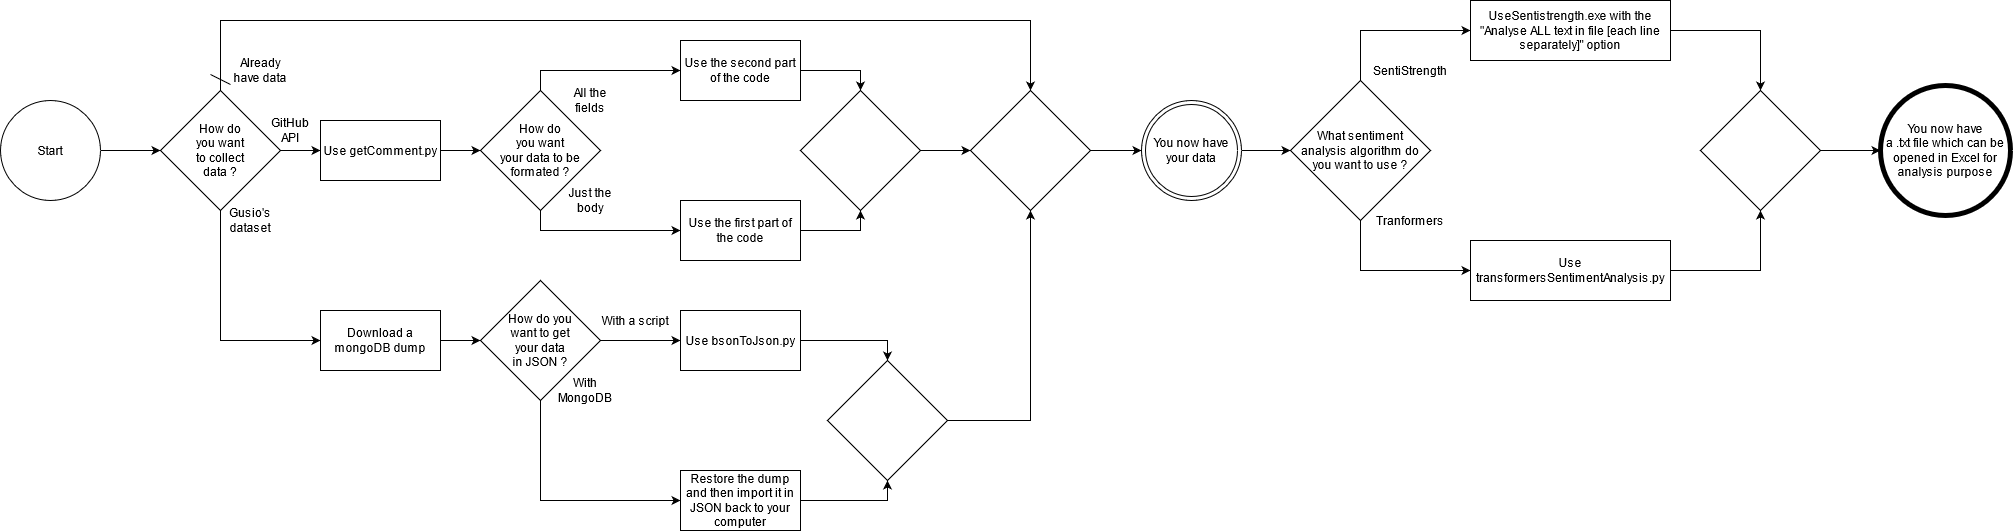

The diagram above was exported from draw.io. Its source (the exported page's mxGraphModel, read from the mxfile embedded in the PNG):
<mxGraphModel dx="1422" dy="735" grid="1" gridSize="10" guides="1" tooltips="1" connect="1" arrows="1" fold="1" page="1" pageScale="1" pageWidth="827" pageHeight="1169" math="0" shadow="0">
  <root>
    <mxCell id="WIyWlLk6GJQsqaUBKTNV-0" />
    <mxCell id="WIyWlLk6GJQsqaUBKTNV-1" parent="WIyWlLk6GJQsqaUBKTNV-0" />
    <mxCell id="puKdE_S2l5RQn9yy9n09-7" style="edgeStyle=orthogonalEdgeStyle;rounded=0;orthogonalLoop=1;jettySize=auto;html=1;exitX=1;exitY=0.5;exitDx=0;exitDy=0;entryX=0;entryY=0.5;entryDx=0;entryDy=0;" edge="1" parent="WIyWlLk6GJQsqaUBKTNV-1" source="puKdE_S2l5RQn9yy9n09-4" target="puKdE_S2l5RQn9yy9n09-6">
      <mxGeometry relative="1" as="geometry" />
    </mxCell>
    <mxCell id="puKdE_S2l5RQn9yy9n09-4" value="Start" style="ellipse;whiteSpace=wrap;html=1;aspect=fixed;strokeWidth=1;" vertex="1" parent="WIyWlLk6GJQsqaUBKTNV-1">
      <mxGeometry y="150" width="100" height="100" as="geometry" />
    </mxCell>
    <mxCell id="puKdE_S2l5RQn9yy9n09-10" style="edgeStyle=orthogonalEdgeStyle;rounded=0;orthogonalLoop=1;jettySize=auto;html=1;exitX=1;exitY=0.5;exitDx=0;exitDy=0;entryX=0;entryY=0.5;entryDx=0;entryDy=0;" edge="1" parent="WIyWlLk6GJQsqaUBKTNV-1" source="puKdE_S2l5RQn9yy9n09-6" target="puKdE_S2l5RQn9yy9n09-9">
      <mxGeometry relative="1" as="geometry" />
    </mxCell>
    <mxCell id="puKdE_S2l5RQn9yy9n09-11" style="edgeStyle=orthogonalEdgeStyle;rounded=0;orthogonalLoop=1;jettySize=auto;html=1;exitX=0.5;exitY=1;exitDx=0;exitDy=0;entryX=0;entryY=0.5;entryDx=0;entryDy=0;" edge="1" parent="WIyWlLk6GJQsqaUBKTNV-1" source="puKdE_S2l5RQn9yy9n09-6" target="puKdE_S2l5RQn9yy9n09-8">
      <mxGeometry relative="1" as="geometry" />
    </mxCell>
    <mxCell id="puKdE_S2l5RQn9yy9n09-33" style="edgeStyle=orthogonalEdgeStyle;rounded=0;orthogonalLoop=1;jettySize=auto;html=1;exitX=0.5;exitY=0;exitDx=0;exitDy=0;entryX=0.5;entryY=0;entryDx=0;entryDy=0;" edge="1" parent="WIyWlLk6GJQsqaUBKTNV-1" source="puKdE_S2l5RQn9yy9n09-6" target="puKdE_S2l5RQn9yy9n09-31">
      <mxGeometry relative="1" as="geometry">
        <Array as="points">
          <mxPoint x="220" y="70" />
          <mxPoint x="1030" y="70" />
        </Array>
      </mxGeometry>
    </mxCell>
    <mxCell id="puKdE_S2l5RQn9yy9n09-6" value="&lt;div&gt;How do&lt;/div&gt;&lt;div&gt;you want&lt;/div&gt;&lt;div&gt; to collect&lt;/div&gt;&lt;div&gt; data ?&lt;br&gt;&lt;/div&gt;" style="rhombus;whiteSpace=wrap;html=1;strokeWidth=1;" vertex="1" parent="WIyWlLk6GJQsqaUBKTNV-1">
      <mxGeometry x="160" y="140" width="120" height="120" as="geometry" />
    </mxCell>
    <mxCell id="puKdE_S2l5RQn9yy9n09-38" style="edgeStyle=orthogonalEdgeStyle;rounded=0;orthogonalLoop=1;jettySize=auto;html=1;exitX=1;exitY=0.5;exitDx=0;exitDy=0;entryX=0;entryY=0.5;entryDx=0;entryDy=0;" edge="1" parent="WIyWlLk6GJQsqaUBKTNV-1" source="puKdE_S2l5RQn9yy9n09-8" target="puKdE_S2l5RQn9yy9n09-37">
      <mxGeometry relative="1" as="geometry" />
    </mxCell>
    <mxCell id="puKdE_S2l5RQn9yy9n09-8" value="Download a mongoDB dump" style="rounded=0;whiteSpace=wrap;html=1;strokeWidth=1;" vertex="1" parent="WIyWlLk6GJQsqaUBKTNV-1">
      <mxGeometry x="320" y="360" width="120" height="60" as="geometry" />
    </mxCell>
    <mxCell id="puKdE_S2l5RQn9yy9n09-20" style="edgeStyle=orthogonalEdgeStyle;rounded=0;orthogonalLoop=1;jettySize=auto;html=1;exitX=1;exitY=0.5;exitDx=0;exitDy=0;entryX=0;entryY=0.5;entryDx=0;entryDy=0;" edge="1" parent="WIyWlLk6GJQsqaUBKTNV-1" source="puKdE_S2l5RQn9yy9n09-9" target="puKdE_S2l5RQn9yy9n09-19">
      <mxGeometry relative="1" as="geometry" />
    </mxCell>
    <mxCell id="puKdE_S2l5RQn9yy9n09-9" value="Use getComment.py" style="rounded=0;whiteSpace=wrap;html=1;strokeWidth=1;" vertex="1" parent="WIyWlLk6GJQsqaUBKTNV-1">
      <mxGeometry x="320" y="170" width="120" height="60" as="geometry" />
    </mxCell>
    <mxCell id="puKdE_S2l5RQn9yy9n09-12" value="GitHub API" style="text;html=1;strokeColor=none;fillColor=none;align=center;verticalAlign=middle;whiteSpace=wrap;rounded=0;" vertex="1" parent="WIyWlLk6GJQsqaUBKTNV-1">
      <mxGeometry x="270" y="170" width="40" height="20" as="geometry" />
    </mxCell>
    <mxCell id="puKdE_S2l5RQn9yy9n09-13" value="&lt;div&gt;Gusio's&lt;/div&gt;&lt;div&gt;dataset&lt;br&gt;&lt;/div&gt;" style="text;html=1;strokeColor=none;fillColor=none;align=center;verticalAlign=middle;whiteSpace=wrap;rounded=0;" vertex="1" parent="WIyWlLk6GJQsqaUBKTNV-1">
      <mxGeometry x="230" y="260" width="40" height="20" as="geometry" />
    </mxCell>
    <mxCell id="puKdE_S2l5RQn9yy9n09-14" value="Already have data" style="text;html=1;strokeColor=none;fillColor=none;align=center;verticalAlign=middle;whiteSpace=wrap;rounded=0;" vertex="1" parent="WIyWlLk6GJQsqaUBKTNV-1">
      <mxGeometry x="230" y="110" width="60" height="20" as="geometry" />
    </mxCell>
    <mxCell id="puKdE_S2l5RQn9yy9n09-17" value="" style="endArrow=none;html=1;" edge="1" parent="WIyWlLk6GJQsqaUBKTNV-1">
      <mxGeometry width="50" height="50" relative="1" as="geometry">
        <mxPoint x="210" y="124" as="sourcePoint" />
        <mxPoint x="230" y="134" as="targetPoint" />
      </mxGeometry>
    </mxCell>
    <mxCell id="puKdE_S2l5RQn9yy9n09-26" style="edgeStyle=orthogonalEdgeStyle;rounded=0;orthogonalLoop=1;jettySize=auto;html=1;exitX=0.5;exitY=0;exitDx=0;exitDy=0;entryX=0;entryY=0.5;entryDx=0;entryDy=0;" edge="1" parent="WIyWlLk6GJQsqaUBKTNV-1" source="puKdE_S2l5RQn9yy9n09-19" target="puKdE_S2l5RQn9yy9n09-25">
      <mxGeometry relative="1" as="geometry" />
    </mxCell>
    <mxCell id="puKdE_S2l5RQn9yy9n09-27" style="edgeStyle=orthogonalEdgeStyle;rounded=0;orthogonalLoop=1;jettySize=auto;html=1;exitX=0.5;exitY=1;exitDx=0;exitDy=0;entryX=0;entryY=0.5;entryDx=0;entryDy=0;" edge="1" parent="WIyWlLk6GJQsqaUBKTNV-1" source="puKdE_S2l5RQn9yy9n09-19" target="puKdE_S2l5RQn9yy9n09-24">
      <mxGeometry relative="1" as="geometry" />
    </mxCell>
    <mxCell id="puKdE_S2l5RQn9yy9n09-19" value="&lt;div&gt;How do&lt;/div&gt;&lt;div&gt;you want&lt;/div&gt;&lt;div&gt;your data to be formated ?&lt;br&gt;&lt;/div&gt;" style="rhombus;whiteSpace=wrap;html=1;strokeWidth=1;" vertex="1" parent="WIyWlLk6GJQsqaUBKTNV-1">
      <mxGeometry x="480" y="140" width="120" height="120" as="geometry" />
    </mxCell>
    <mxCell id="puKdE_S2l5RQn9yy9n09-21" value="All the fields" style="text;html=1;strokeColor=none;fillColor=none;align=center;verticalAlign=middle;whiteSpace=wrap;rounded=0;" vertex="1" parent="WIyWlLk6GJQsqaUBKTNV-1">
      <mxGeometry x="570" y="140" width="40" height="20" as="geometry" />
    </mxCell>
    <mxCell id="puKdE_S2l5RQn9yy9n09-22" value="Just the body" style="text;html=1;strokeColor=none;fillColor=none;align=center;verticalAlign=middle;whiteSpace=wrap;rounded=0;" vertex="1" parent="WIyWlLk6GJQsqaUBKTNV-1">
      <mxGeometry x="565" y="240" width="50" height="20" as="geometry" />
    </mxCell>
    <mxCell id="puKdE_S2l5RQn9yy9n09-30" style="edgeStyle=orthogonalEdgeStyle;rounded=0;orthogonalLoop=1;jettySize=auto;html=1;exitX=1;exitY=0.5;exitDx=0;exitDy=0;entryX=0.5;entryY=1;entryDx=0;entryDy=0;" edge="1" parent="WIyWlLk6GJQsqaUBKTNV-1" source="puKdE_S2l5RQn9yy9n09-24" target="puKdE_S2l5RQn9yy9n09-28">
      <mxGeometry relative="1" as="geometry" />
    </mxCell>
    <mxCell id="puKdE_S2l5RQn9yy9n09-24" value="Use the first part of the code" style="rounded=0;whiteSpace=wrap;html=1;strokeWidth=1;" vertex="1" parent="WIyWlLk6GJQsqaUBKTNV-1">
      <mxGeometry x="680" y="250" width="120" height="60" as="geometry" />
    </mxCell>
    <mxCell id="puKdE_S2l5RQn9yy9n09-29" style="edgeStyle=orthogonalEdgeStyle;rounded=0;orthogonalLoop=1;jettySize=auto;html=1;exitX=1;exitY=0.5;exitDx=0;exitDy=0;entryX=0.5;entryY=0;entryDx=0;entryDy=0;" edge="1" parent="WIyWlLk6GJQsqaUBKTNV-1" source="puKdE_S2l5RQn9yy9n09-25" target="puKdE_S2l5RQn9yy9n09-28">
      <mxGeometry relative="1" as="geometry" />
    </mxCell>
    <mxCell id="puKdE_S2l5RQn9yy9n09-25" value="Use the second part of the code" style="rounded=0;whiteSpace=wrap;html=1;strokeWidth=1;" vertex="1" parent="WIyWlLk6GJQsqaUBKTNV-1">
      <mxGeometry x="680" y="90" width="120" height="60" as="geometry" />
    </mxCell>
    <mxCell id="puKdE_S2l5RQn9yy9n09-32" style="edgeStyle=orthogonalEdgeStyle;rounded=0;orthogonalLoop=1;jettySize=auto;html=1;exitX=1;exitY=0.5;exitDx=0;exitDy=0;entryX=0;entryY=0.5;entryDx=0;entryDy=0;" edge="1" parent="WIyWlLk6GJQsqaUBKTNV-1" source="puKdE_S2l5RQn9yy9n09-28" target="puKdE_S2l5RQn9yy9n09-31">
      <mxGeometry relative="1" as="geometry" />
    </mxCell>
    <mxCell id="puKdE_S2l5RQn9yy9n09-28" value="" style="rhombus;whiteSpace=wrap;html=1;strokeWidth=1;" vertex="1" parent="WIyWlLk6GJQsqaUBKTNV-1">
      <mxGeometry x="800" y="140" width="120" height="120" as="geometry" />
    </mxCell>
    <mxCell id="puKdE_S2l5RQn9yy9n09-52" style="edgeStyle=orthogonalEdgeStyle;rounded=0;orthogonalLoop=1;jettySize=auto;html=1;exitX=1;exitY=0.5;exitDx=0;exitDy=0;entryX=0;entryY=0.5;entryDx=0;entryDy=0;" edge="1" parent="WIyWlLk6GJQsqaUBKTNV-1" source="puKdE_S2l5RQn9yy9n09-31" target="puKdE_S2l5RQn9yy9n09-51">
      <mxGeometry relative="1" as="geometry" />
    </mxCell>
    <mxCell id="puKdE_S2l5RQn9yy9n09-31" value="" style="rhombus;whiteSpace=wrap;html=1;strokeWidth=1;" vertex="1" parent="WIyWlLk6GJQsqaUBKTNV-1">
      <mxGeometry x="970" y="140" width="120" height="120" as="geometry" />
    </mxCell>
    <mxCell id="puKdE_S2l5RQn9yy9n09-43" style="edgeStyle=orthogonalEdgeStyle;rounded=0;orthogonalLoop=1;jettySize=auto;html=1;exitX=1;exitY=0.5;exitDx=0;exitDy=0;entryX=0;entryY=0.5;entryDx=0;entryDy=0;" edge="1" parent="WIyWlLk6GJQsqaUBKTNV-1" source="puKdE_S2l5RQn9yy9n09-37" target="puKdE_S2l5RQn9yy9n09-41">
      <mxGeometry relative="1" as="geometry" />
    </mxCell>
    <mxCell id="puKdE_S2l5RQn9yy9n09-46" style="edgeStyle=orthogonalEdgeStyle;rounded=0;orthogonalLoop=1;jettySize=auto;html=1;exitX=0.5;exitY=1;exitDx=0;exitDy=0;entryX=0;entryY=0.5;entryDx=0;entryDy=0;" edge="1" parent="WIyWlLk6GJQsqaUBKTNV-1" source="puKdE_S2l5RQn9yy9n09-37" target="puKdE_S2l5RQn9yy9n09-45">
      <mxGeometry relative="1" as="geometry" />
    </mxCell>
    <mxCell id="puKdE_S2l5RQn9yy9n09-37" value="&lt;div&gt;How do you &lt;br&gt;&lt;/div&gt;&lt;div&gt;want to get&lt;/div&gt;&lt;div&gt; your data &lt;br&gt;&lt;/div&gt;&lt;div&gt;in JSON ?&lt;/div&gt;" style="rhombus;whiteSpace=wrap;html=1;strokeWidth=1;" vertex="1" parent="WIyWlLk6GJQsqaUBKTNV-1">
      <mxGeometry x="480" y="330" width="120" height="120" as="geometry" />
    </mxCell>
    <mxCell id="puKdE_S2l5RQn9yy9n09-48" style="edgeStyle=orthogonalEdgeStyle;rounded=0;orthogonalLoop=1;jettySize=auto;html=1;exitX=1;exitY=0.5;exitDx=0;exitDy=0;entryX=0.5;entryY=0;entryDx=0;entryDy=0;" edge="1" parent="WIyWlLk6GJQsqaUBKTNV-1" source="puKdE_S2l5RQn9yy9n09-41" target="puKdE_S2l5RQn9yy9n09-47">
      <mxGeometry relative="1" as="geometry" />
    </mxCell>
    <mxCell id="puKdE_S2l5RQn9yy9n09-41" value="Use bsonToJson.py" style="rounded=0;whiteSpace=wrap;html=1;strokeWidth=1;" vertex="1" parent="WIyWlLk6GJQsqaUBKTNV-1">
      <mxGeometry x="680" y="360" width="120" height="60" as="geometry" />
    </mxCell>
    <mxCell id="puKdE_S2l5RQn9yy9n09-42" value="With a script" style="text;html=1;strokeColor=none;fillColor=none;align=center;verticalAlign=middle;whiteSpace=wrap;rounded=0;" vertex="1" parent="WIyWlLk6GJQsqaUBKTNV-1">
      <mxGeometry x="600" y="360" width="70" height="20" as="geometry" />
    </mxCell>
    <mxCell id="puKdE_S2l5RQn9yy9n09-44" value="With MongoDB" style="text;html=1;strokeColor=none;fillColor=none;align=center;verticalAlign=middle;whiteSpace=wrap;rounded=0;" vertex="1" parent="WIyWlLk6GJQsqaUBKTNV-1">
      <mxGeometry x="565" y="430" width="40" height="20" as="geometry" />
    </mxCell>
    <mxCell id="puKdE_S2l5RQn9yy9n09-49" style="edgeStyle=orthogonalEdgeStyle;rounded=0;orthogonalLoop=1;jettySize=auto;html=1;exitX=1;exitY=0.5;exitDx=0;exitDy=0;entryX=0.5;entryY=1;entryDx=0;entryDy=0;" edge="1" parent="WIyWlLk6GJQsqaUBKTNV-1" source="puKdE_S2l5RQn9yy9n09-45" target="puKdE_S2l5RQn9yy9n09-47">
      <mxGeometry relative="1" as="geometry" />
    </mxCell>
    <mxCell id="puKdE_S2l5RQn9yy9n09-45" value="Restore the dump and then import it in JSON back to your computer" style="rounded=0;whiteSpace=wrap;html=1;strokeWidth=1;" vertex="1" parent="WIyWlLk6GJQsqaUBKTNV-1">
      <mxGeometry x="680" y="520" width="120" height="60" as="geometry" />
    </mxCell>
    <mxCell id="puKdE_S2l5RQn9yy9n09-50" style="edgeStyle=orthogonalEdgeStyle;rounded=0;orthogonalLoop=1;jettySize=auto;html=1;exitX=1;exitY=0.5;exitDx=0;exitDy=0;entryX=0.5;entryY=1;entryDx=0;entryDy=0;" edge="1" parent="WIyWlLk6GJQsqaUBKTNV-1" source="puKdE_S2l5RQn9yy9n09-47" target="puKdE_S2l5RQn9yy9n09-31">
      <mxGeometry relative="1" as="geometry" />
    </mxCell>
    <mxCell id="puKdE_S2l5RQn9yy9n09-47" value="" style="rhombus;whiteSpace=wrap;html=1;strokeWidth=1;" vertex="1" parent="WIyWlLk6GJQsqaUBKTNV-1">
      <mxGeometry x="827" y="410" width="120" height="120" as="geometry" />
    </mxCell>
    <mxCell id="puKdE_S2l5RQn9yy9n09-55" style="edgeStyle=orthogonalEdgeStyle;rounded=0;orthogonalLoop=1;jettySize=auto;html=1;exitX=1;exitY=0.5;exitDx=0;exitDy=0;entryX=0;entryY=0.5;entryDx=0;entryDy=0;" edge="1" parent="WIyWlLk6GJQsqaUBKTNV-1" source="puKdE_S2l5RQn9yy9n09-51" target="puKdE_S2l5RQn9yy9n09-54">
      <mxGeometry relative="1" as="geometry" />
    </mxCell>
    <mxCell id="puKdE_S2l5RQn9yy9n09-51" value="You now have your data" style="ellipse;shape=doubleEllipse;whiteSpace=wrap;html=1;aspect=fixed;strokeWidth=1;" vertex="1" parent="WIyWlLk6GJQsqaUBKTNV-1">
      <mxGeometry x="1141" y="150" width="100" height="100" as="geometry" />
    </mxCell>
    <mxCell id="puKdE_S2l5RQn9yy9n09-57" style="edgeStyle=orthogonalEdgeStyle;rounded=0;orthogonalLoop=1;jettySize=auto;html=1;exitX=0.5;exitY=0;exitDx=0;exitDy=0;entryX=0;entryY=0.5;entryDx=0;entryDy=0;" edge="1" parent="WIyWlLk6GJQsqaUBKTNV-1" source="puKdE_S2l5RQn9yy9n09-54" target="puKdE_S2l5RQn9yy9n09-56">
      <mxGeometry relative="1" as="geometry" />
    </mxCell>
    <mxCell id="puKdE_S2l5RQn9yy9n09-61" style="edgeStyle=orthogonalEdgeStyle;rounded=0;orthogonalLoop=1;jettySize=auto;html=1;exitX=0.5;exitY=1;exitDx=0;exitDy=0;entryX=0;entryY=0.5;entryDx=0;entryDy=0;" edge="1" parent="WIyWlLk6GJQsqaUBKTNV-1" source="puKdE_S2l5RQn9yy9n09-54" target="puKdE_S2l5RQn9yy9n09-60">
      <mxGeometry relative="1" as="geometry" />
    </mxCell>
    <mxCell id="puKdE_S2l5RQn9yy9n09-54" value="&lt;div&gt;What sentiment&lt;/div&gt;&lt;div&gt; analysis algorithm do you want to use ?&lt;/div&gt;" style="rhombus;whiteSpace=wrap;html=1;strokeWidth=1;" vertex="1" parent="WIyWlLk6GJQsqaUBKTNV-1">
      <mxGeometry x="1290" y="130" width="140" height="140" as="geometry" />
    </mxCell>
    <mxCell id="puKdE_S2l5RQn9yy9n09-64" style="edgeStyle=orthogonalEdgeStyle;rounded=0;orthogonalLoop=1;jettySize=auto;html=1;exitX=1;exitY=0.5;exitDx=0;exitDy=0;entryX=0.5;entryY=0;entryDx=0;entryDy=0;" edge="1" parent="WIyWlLk6GJQsqaUBKTNV-1" source="puKdE_S2l5RQn9yy9n09-56" target="puKdE_S2l5RQn9yy9n09-63">
      <mxGeometry relative="1" as="geometry" />
    </mxCell>
    <mxCell id="puKdE_S2l5RQn9yy9n09-56" value="UseSentistrength.exe with the &quot;Analyse ALL text in file [each line separately]&quot; option" style="rounded=0;whiteSpace=wrap;html=1;strokeWidth=1;" vertex="1" parent="WIyWlLk6GJQsqaUBKTNV-1">
      <mxGeometry x="1470" y="50" width="200" height="60" as="geometry" />
    </mxCell>
    <mxCell id="puKdE_S2l5RQn9yy9n09-58" value="SentiStrength" style="text;html=1;strokeColor=none;fillColor=none;align=center;verticalAlign=middle;whiteSpace=wrap;rounded=0;" vertex="1" parent="WIyWlLk6GJQsqaUBKTNV-1">
      <mxGeometry x="1390" y="110" width="40" height="20" as="geometry" />
    </mxCell>
    <mxCell id="puKdE_S2l5RQn9yy9n09-59" value="Tranformers" style="text;html=1;strokeColor=none;fillColor=none;align=center;verticalAlign=middle;whiteSpace=wrap;rounded=0;" vertex="1" parent="WIyWlLk6GJQsqaUBKTNV-1">
      <mxGeometry x="1390" y="260" width="40" height="20" as="geometry" />
    </mxCell>
    <mxCell id="puKdE_S2l5RQn9yy9n09-65" style="edgeStyle=orthogonalEdgeStyle;rounded=0;orthogonalLoop=1;jettySize=auto;html=1;exitX=1;exitY=0.5;exitDx=0;exitDy=0;entryX=0.5;entryY=1;entryDx=0;entryDy=0;" edge="1" parent="WIyWlLk6GJQsqaUBKTNV-1" source="puKdE_S2l5RQn9yy9n09-60" target="puKdE_S2l5RQn9yy9n09-63">
      <mxGeometry relative="1" as="geometry" />
    </mxCell>
    <mxCell id="puKdE_S2l5RQn9yy9n09-60" value="Use transformersSentimentAnalysis.py" style="rounded=0;whiteSpace=wrap;html=1;strokeWidth=1;" vertex="1" parent="WIyWlLk6GJQsqaUBKTNV-1">
      <mxGeometry x="1470" y="290" width="200" height="60" as="geometry" />
    </mxCell>
    <mxCell id="puKdE_S2l5RQn9yy9n09-67" style="edgeStyle=orthogonalEdgeStyle;rounded=0;orthogonalLoop=1;jettySize=auto;html=1;exitX=1;exitY=0.5;exitDx=0;exitDy=0;entryX=0;entryY=0.5;entryDx=0;entryDy=0;entryPerimeter=0;" edge="1" parent="WIyWlLk6GJQsqaUBKTNV-1" source="puKdE_S2l5RQn9yy9n09-63" target="puKdE_S2l5RQn9yy9n09-66">
      <mxGeometry relative="1" as="geometry" />
    </mxCell>
    <mxCell id="puKdE_S2l5RQn9yy9n09-63" value="" style="rhombus;whiteSpace=wrap;html=1;strokeWidth=1;" vertex="1" parent="WIyWlLk6GJQsqaUBKTNV-1">
      <mxGeometry x="1700" y="140" width="120" height="120" as="geometry" />
    </mxCell>
    <mxCell id="puKdE_S2l5RQn9yy9n09-66" value="&lt;div&gt;You now have&lt;/div&gt;&lt;div&gt; a .txt file which can be opened in Excel for analysis purpose&lt;/div&gt;" style="strokeWidth=5;html=1;shape=mxgraph.flowchart.start_2;whiteSpace=wrap;" vertex="1" parent="WIyWlLk6GJQsqaUBKTNV-1">
      <mxGeometry x="1880" y="135" width="130" height="130" as="geometry" />
    </mxCell>
  </root>
</mxGraphModel>